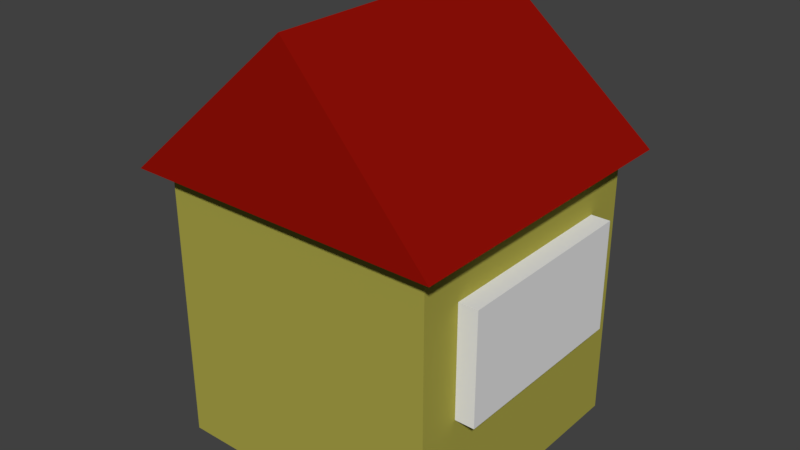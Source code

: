 # Source: House.blend  (saved by Blender 2.79.0; exported with 4.5.12 LTS)
import bpy
from mathutils import Matrix  # noqa: F401  (used for matrix-valued properties, if any)

bpy.ops.wm.read_factory_settings(use_empty=True)
scene = bpy.context.scene
scene.name = 'Scene'

# ---- collections
col_collection_1 = bpy.data.collections.new('Collection 1'); scene.collection.children.link(col_collection_1)

# ---- materials (node trees are filled in below, after node groups)
mat_red = bpy.data.materials.new('Red')
mat_red.alpha_threshold = 0.0
mat_red.diffuse_color = (0.2789, 0.005182, 0.002125, 1.0)
mat_red.roughness = 0.5
mat_window = bpy.data.materials.new('Window')
mat_window.alpha_threshold = 0.0
mat_window.diffuse_color = (0.3665, 0.7546, 0.8, 1.0)
mat_window.roughness = 0.5
mat_door = bpy.data.materials.new('Door')
mat_door.alpha_threshold = 0.0
mat_door.diffuse_color = (0.2203, 0.09092, 0.02317, 1.0)
mat_door.roughness = 0.5
mat_body = bpy.data.materials.new('Body')
mat_body.alpha_threshold = 0.0
mat_body.diffuse_color = (0.723, 0.6668, 0.1109, 1.0)
mat_body.roughness = 0.5

# ---- material node trees
mat_red.use_nodes = True; mat_red.node_tree.nodes.clear()
_N = mat_red.node_tree.nodes; _L = mat_red.node_tree.links
n0 = _N.new('ShaderNodeOutputMaterial'); n0.name = 'Material Output'; n0.location = (300, 300)
n1 = _N.new('ShaderNodeBsdfDiffuse'); n1.name = 'Diffuse BSDF'; n1.location = (10, 300)
n1.inputs[0].default_value = (0.2789, 0.005182, 0.002125, 1.0)
_L.new(n1.outputs[0], n0.inputs[0])
n0.is_active_output = True
mat_window.use_nodes = True; mat_window.node_tree.nodes.clear()
_N = mat_window.node_tree.nodes; _L = mat_window.node_tree.links
n0 = _N.new('ShaderNodeOutputMaterial'); n0.name = 'Material Output'; n0.location = (300, 300)
n1 = _N.new('ShaderNodeBsdfDiffuse'); n1.name = 'Diffuse BSDF'; n1.location = (10, 300)
_L.new(n1.outputs[0], n0.inputs[0])
n0.is_active_output = True
mat_door.use_nodes = True; mat_door.node_tree.nodes.clear()
_N = mat_door.node_tree.nodes; _L = mat_door.node_tree.links
n0 = _N.new('ShaderNodeOutputMaterial'); n0.name = 'Material Output'; n0.location = (300, 300)
n1 = _N.new('ShaderNodeBsdfDiffuse'); n1.name = 'Diffuse BSDF'; n1.location = (10, 300)
_L.new(n1.outputs[0], n0.inputs[0])
n0.is_active_output = True
mat_body.use_nodes = True; mat_body.node_tree.nodes.clear()
_N = mat_body.node_tree.nodes; _L = mat_body.node_tree.links
n0 = _N.new('ShaderNodeOutputMaterial'); n0.name = 'Material Output'; n0.location = (300, 300)
n1 = _N.new('ShaderNodeBsdfDiffuse'); n1.name = 'Diffuse BSDF'; n1.location = (10, 300)
n1.inputs[0].default_value = (0.402, 0.3712, 0.0648, 1.0)
_L.new(n1.outputs[0], n0.inputs[0])
n0.is_active_output = True

# ---- world
world_world = bpy.data.worlds.new('World'); scene.world = world_world
world_world.color = (0.05088, 0.05088, 0.05088)
world_world.use_sun_shadow = False
world_world.sun_shadow_jitter_overblur = 0.0
world_world.cycles.sampling_method = 'MANUAL'

# ---- meshes
me_cube_001 = bpy.data.meshes.new('Cube.001')
me_cube_001.from_pydata([(-1.0, -1.0, -1.0), (-1.0, -1.0, 1.0), (-1.0, 1.0, -1.0), (-1.0, 1.0, 1.0), (1.0, -1.0, -1.0), (1.0, -1.0, 1.0), (1.0, 1.0, -1.0), (1.0, 1.0, 1.0), (0.0, -1.0, 2.061), (0.0, 1.0, 2.061), (-1.139, -1.139, 1.0), (-1.139, 1.139, 1.0), (1.139, -1.139, 1.0), (1.139, 1.139, 1.0), (-0.7696, 0.9232, -0.9957), (-0.7696, 0.9232, 0.03658), (-0.7696, 1.123, -0.9957), (-0.7696, 1.123, 0.03658), (-0.1696, 0.9232, -0.9957), (-0.1696, 0.9232, 0.03658), (-0.1696, 1.123, -0.9957), (-0.1696, 1.123, 0.03658), (0.9373, -0.7, -0.1426), (0.9373, -0.7, 0.6574), (0.9373, 0.7, -0.1426), (0.9373, 0.7, 0.6574), (1.137, -0.7, -0.1426), (1.137, -0.7, 0.6574), (1.137, 0.7, -0.1426), (1.137, 0.7, 0.6574), (-1.087, -0.7, -0.1426), (-1.087, -0.7, 0.6574), (-1.087, 0.7, -0.1426), (-1.087, 0.7, 0.6574), (-0.8875, -0.7, -0.1426), (-0.8875, -0.7, 0.6574), (-0.8875, 0.7, -0.1426), (-0.8875, 0.7, 0.6574), (0.8593, 0.8854, -0.7195), (0.8593, 0.8854, -0.02759), (0.0311, 0.8854, -0.7195), (0.0311, 0.8854, -0.02759), (0.8593, 1.085, -0.7195), (0.8593, 1.085, -0.02759), (0.0311, 1.085, -0.7195), (0.0311, 1.085, -0.02759), (0.4939, 0.9017, 0.28), (0.4939, 0.9017, 0.8491), (-0.521, 0.9017, 0.28), (-0.521, 0.9017, 0.8491), (0.4939, 1.102, 0.28), (0.4939, 1.102, 0.8491), (-0.521, 1.102, 0.28), (-0.521, 1.102, 0.8491)], [], [(0, 1, 3, 2), (2, 3, 7, 6), (6, 7, 5, 4), (4, 5, 1, 0), (2, 6, 4, 0), (7, 13, 11, 3), (13, 11, 10, 12), (5, 12, 13, 7), (3, 11, 10, 1), (1, 10, 12, 5), (11, 9, 13), (10, 8, 9, 11), (8, 10, 12), (8, 12, 13, 9), (14, 15, 17, 16), (16, 17, 21, 20), (20, 21, 19, 18), (18, 19, 15, 14), (16, 20, 18, 14), (21, 17, 15, 19), (22, 23, 25, 24), (24, 25, 29, 28), (28, 29, 27, 26), (26, 27, 23, 22), (24, 28, 26, 22), (29, 25, 23, 27), (30, 31, 33, 32), (32, 33, 37, 36), (36, 37, 35, 34), (34, 35, 31, 30), (32, 36, 34, 30), (37, 33, 31, 35), (38, 39, 41, 40), (40, 41, 45, 44), (44, 45, 43, 42), (42, 43, 39, 38), (40, 44, 42, 38), (45, 41, 39, 43), (46, 47, 49, 48), (48, 49, 53, 52), (52, 53, 51, 50), (50, 51, 47, 46), (48, 52, 50, 46), (53, 49, 47, 51)])
me_cube_001.polygons.foreach_set('material_index', [3, 3, 3, 3, 3, 0, 0, 3, 3, 0, 0, 0, 0, 0, 2, 2, 2, 2, 2, 2, 1, 1, 1, 1, 1, 1, 1, 1, 1, 1, 1, 1, 1, 1, 1, 1, 1, 1, 1, 1, 1, 1, 1, 1])
_uv = me_cube_001.uv_layers.new(name='UVMap')
_uv.uv.foreach_set('vector', [0.0, 0.0, 1.0, 0.0, 1.0, 1.0, 0.0, 1.0, 0.0, 0.0, 1.0, 0.0, 1.0, 1.0, 0.0, 1.0, 0.0, 0.0, 1.0, 0.0, 1.0, 1.0, 0.0, 1.0, 0.0, 0.0, 1.0, 0.0, 1.0, 1.0, 0.0, 1.0, 0.0, 0.0, 1.0, 0.0, 1.0, 1.0, 0.0, 1.0, 0.0, 0.0, 1.0, 0.0, 1.0, 1.0, 0.0, 1.0, 0.0, 0.0, 1.0, 0.0, 1.0, 1.0, 0.0, 1.0, 0.0, 0.0, 1.0, 0.0, 1.0, 1.0, 0.0, 1.0, 0.0, 0.0, 1.0, 0.0, 1.0, 1.0, 0.0, 1.0, 0.0, 0.0, 1.0, 0.0, 1.0, 1.0, 0.0, 1.0, 0.0, 0.0, 1.0, 0.0, 1.0, 1.0, 0.0, 0.0, 1.0, 0.0, 1.0, 1.0, 0.0, 1.0, 0.0, 0.0, 1.0, 0.0, 1.0, 1.0, 0.0, 0.0, 1.0, 0.0, 1.0, 1.0, 0.0, 1.0, 0.0, 0.0, 1.0, 0.0, 1.0, 1.0, 0.0, 1.0, 0.0, 0.0, 1.0, 0.0, 1.0, 1.0, 0.0, 1.0, 0.0, 0.0, 1.0, 0.0, 1.0, 1.0, 0.0, 1.0, 0.0, 0.0, 1.0, 0.0, 1.0, 1.0, 0.0, 1.0, 0.0, 0.0, 1.0, 0.0, 1.0, 1.0, 0.0, 1.0, 0.0, 0.0, 1.0, 0.0, 1.0, 1.0, 0.0, 1.0, 0.0, 0.0, 1.0, 0.0, 1.0, 1.0, 0.0, 1.0, 0.0, 0.0, 1.0, 0.0, 1.0, 1.0, 0.0, 1.0, 0.0, 0.0, 1.0, 0.0, 1.0, 1.0, 0.0, 1.0, 0.0, 0.0, 1.0, 0.0, 1.0, 1.0, 0.0, 1.0, 0.0, 0.0, 1.0, 0.0, 1.0, 1.0, 0.0, 1.0, 0.0, 0.0, 1.0, 0.0, 1.0, 1.0, 0.0, 1.0, 0.0, 0.0, 1.0, 0.0, 1.0, 1.0, 0.0, 1.0, 0.0, 0.0, 1.0, 0.0, 1.0, 1.0, 0.0, 1.0, 0.0, 0.0, 1.0, 0.0, 1.0, 1.0, 0.0, 1.0, 0.0, 0.0, 1.0, 0.0, 1.0, 1.0, 0.0, 1.0, 0.0, 0.0, 1.0, 0.0, 1.0, 1.0, 0.0, 1.0, 0.0, 0.0, 1.0, 0.0, 1.0, 1.0, 0.0, 1.0, 0.0, 0.0, 1.0, 0.0, 1.0, 1.0, 0.0, 1.0, 0.0, 0.0, 1.0, 0.0, 1.0, 1.0, 0.0, 1.0, 0.0, 0.0, 1.0, 0.0, 1.0, 1.0, 0.0, 1.0, 0.0, 0.0, 1.0, 0.0, 1.0, 1.0, 0.0, 1.0, 0.0, 0.0, 1.0, 0.0, 1.0, 1.0, 0.0, 1.0, 0.0, 0.0, 1.0, 0.0, 1.0, 1.0, 0.0, 1.0, 0.0, 0.0, 1.0, 0.0, 1.0, 1.0, 0.0, 1.0, 0.0, 0.0, 1.0, 0.0, 1.0, 1.0, 0.0, 1.0, 0.0, 0.0, 1.0, 0.0, 1.0, 1.0, 0.0, 1.0, 0.0, 0.0, 1.0, 0.0, 1.0, 1.0, 0.0, 1.0, 0.0, 0.0, 1.0, 0.0, 1.0, 1.0, 0.0, 1.0, 0.0, 0.0, 1.0, 0.0, 1.0, 1.0, 0.0, 1.0])
me_cube_001.materials.append(mat_red)
me_cube_001.materials.append(mat_window)
me_cube_001.materials.append(mat_door)
me_cube_001.materials.append(mat_body)
me_cube_001.use_remesh_preserve_volume = False
me_cube_001.use_remesh_preserve_attributes = False
me_cube_001.use_mirror_vertex_groups = False
me_cube_001.update()

# ---- objects
ob_cube = bpy.data.objects.new('Cube', me_cube_001)

# ---- transforms, parenting, visibility, modifiers, constraints
ob_cube.location = (0.0, 0.0, 0.9923)
ob_cube.lineart.crease_threshold = 0.0

# ---- collection membership
col_collection_1.objects.link(ob_cube)

# ---- scene / render settings (as saved in the file)
scene.frame_start = 1; scene.frame_end = 250; scene.frame_set(1)
scene.render.engine = 'CYCLES'
scene.render.resolution_percentage = 50
scene.render.dither_intensity = 0.0
scene.cycles.use_denoising = False
scene.cycles.samples = 128
scene.cycles.sampling_pattern = 'TABULATED_SOBOL'
scene.cycles.use_adaptive_sampling = False
scene.cycles.use_light_tree = False
scene.cycles.blur_glossy = 0.0
scene.cycles.sample_clamp_indirect = 0.0
scene.view_settings.view_transform = 'Standard'
bpy.context.view_layer.update()

# ---- added for rendering (the .blend has no active camera and no usable light): camera, sun
cam_auto = bpy.data.cameras.new('AutoCamera')
cam_auto.lens = 50.0
cam_auto.sensor_width = 36.0
cam_auto.clip_end = 1000.0
ob_auto_camera = bpy.data.objects.new('AutoCamera', cam_auto)
scene.collection.objects.link(ob_auto_camera)
ob_auto_camera.location = (4.11103, -4.93323, 4.8118)
ob_auto_camera.rotation_euler = (1.09748, -7.21219e-08, 0.694738)
scene.camera = ob_auto_camera
light_auto_sun = bpy.data.lights.new('AutoSun', 'SUN')
light_auto_sun.energy = 3.0
light_auto_sun.angle = 0.0523599
ob_auto_sun = bpy.data.objects.new('AutoSun', light_auto_sun)
scene.collection.objects.link(ob_auto_sun)
ob_auto_sun.rotation_euler = (0.872665, 0.174533, 0.523599)
bpy.context.view_layer.update()
